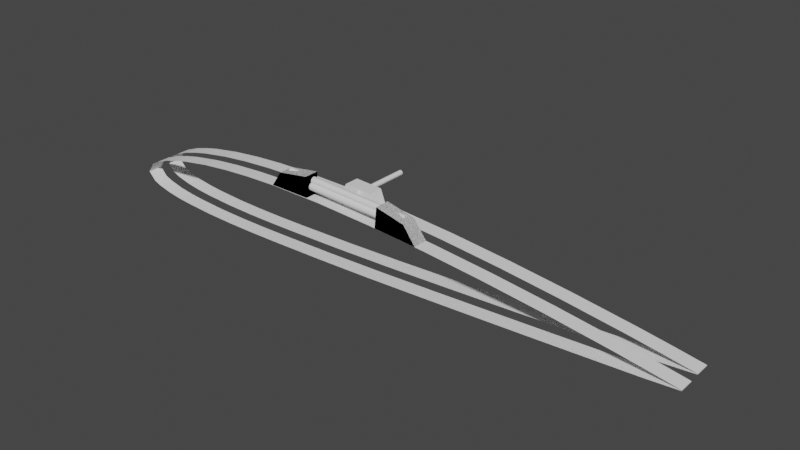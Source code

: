 # Source: aile_rotation_system.blend  (saved by Blender 3.6.13; exported with 4.5.12 LTS)
import bpy
from mathutils import Matrix  # noqa: F401  (used for matrix-valued properties, if any)

bpy.ops.wm.read_factory_settings(use_empty=True)
scene = bpy.context.scene
scene.name = 'Scene'

# ---- collections
col_collection = bpy.data.collections.new('Collection'); scene.collection.children.link(col_collection)

# ---- world
world_world = bpy.data.worlds.new('World'); scene.world = world_world
world_world.use_nodes = True; world_world.node_tree.nodes.clear()
_N = world_world.node_tree.nodes; _L = world_world.node_tree.links
n0 = _N.new('ShaderNodeOutputWorld'); n0.name = 'World Output'; n0.location = (300, 300)
n1 = _N.new('ShaderNodeBackground'); n1.name = 'Background'; n1.location = (10, 300)
n1.inputs[0].default_value = (0.05088, 0.05088, 0.05088, 1.0)
_L.new(n1.outputs[0], n0.inputs[0])
n0.is_active_output = True
world_world.color = (0.05088, 0.05088, 0.05088)
world_world.use_sun_shadow = False
world_world.sun_shadow_jitter_overblur = 0.0

# ---- meshes
me_cube_001 = bpy.data.meshes.new('Cube.001')
me_cube_001.from_pydata([(-1.848, -1.0, -1.0), (-0.8628, 0.4992, -0.3395), (-1.141, -1.0, 0.04597), (-1.848, 1.0, -1.0), (-1.141, 1.0, 0.04597), (-0.865, 0.4896, -0.3881), (1.0, -1.0, -1.0), (1.0, -1.0, 0.3765), (1.0, 1.0, -1.0), (-0.867, 0.4612, -0.4349), (1.0, 1.0, 0.3765), (-0.8689, 0.4151, -0.478), (-0.8705, 0.353, -0.5158), (-0.8719, 0.2774, -0.5468), (-0.8729, 0.191, -0.5699), (-0.8735, 0.0974, -0.584), (-0.8737, 0.0, -0.5888), (-0.8735, -0.0974, -0.584), (-0.8729, -0.191, -0.5699), (-0.8719, -0.2774, -0.5468), (-0.8705, -0.353, -0.5158), (-0.8689, -0.4151, -0.478), (-0.867, -0.4612, -0.4349), (-0.865, -0.4896, -0.3881), (-0.8628, -0.4992, -0.3395), (-0.8607, -0.4896, -0.2908), (-0.8587, -0.4612, -0.244), (-0.8568, -0.4151, -0.2009), (-0.8552, -0.353, -0.1631), (-0.8538, -0.2774, -0.1321), (-0.8528, -0.191, -0.1091), (-0.8522, -0.0974, -0.09487), (-0.852, 0.0, -0.09008), (-0.8522, 0.0974, -0.09487), (-0.8528, 0.191, -0.1091), (-0.8538, 0.2774, -0.1321), (-0.8552, 0.353, -0.1631), (-0.8568, 0.4151, -0.2009), (-0.8587, 0.4612, -0.244), (-0.8607, 0.4896, -0.2908), (1.0, -0.0974, -0.1757), (1.0, 0.0, -0.1708), (1.0, 0.353, -0.244), (1.0, 0.4151, -0.2819), (1.0, 0.0974, -0.1757), (1.0, 0.191, -0.1899), (1.0, 0.2774, -0.213), (1.0, 0.4612, -0.3251), (1.0, 0.4612, -0.5163), (1.0, 0.4896, -0.4694), (1.0, 0.4896, -0.372), (1.0, 0.4992, -0.4207), (1.0, 0.4151, -0.5595), (1.0, -0.4992, -0.4207), (1.0, -0.4612, -0.5163), (1.0, -0.4896, -0.4694), (1.0, -0.4896, -0.372), (1.0, -0.4612, -0.3251), (1.0, -0.4151, -0.2819), (1.0, -0.353, -0.5974), (1.0, -0.353, -0.244), (1.0, -0.4151, -0.5595), (1.0, -0.2774, -0.6285), (1.0, -0.191, -0.1899), (1.0, -0.0974, -0.6658), (1.0, 0.0, -0.6706), (1.0, -0.191, -0.6515), (1.0, 0.2774, -0.6285), (1.0, 0.353, -0.5974), (1.0, 0.0974, -0.6658), (1.0, 0.191, -0.6515), (1.0, -0.2774, -0.213)], [], [(0, 2, 4, 3), (3, 4, 10, 8), (48, 8, 10, 7, 6, 54, 55, 53, 56, 57, 58, 60, 71, 63, 40, 41, 44, 45, 46, 42, 43, 47, 50, 51, 49), (54, 6, 8, 48, 52, 68, 67, 70, 69, 65, 64, 66, 62, 59, 61), (6, 7, 2, 0), (3, 8, 6, 0), (10, 4, 2, 7), (1, 5, 49, 51), (5, 9, 48, 49), (48, 9, 11, 52), (11, 12, 68, 52), (68, 12, 13, 67), (13, 14, 70, 67), (14, 15, 69, 70), (15, 16, 65, 69), (16, 17, 64, 65), (17, 18, 66, 64), (18, 19, 62, 66), (19, 20, 59, 62), (20, 21, 61, 59), (21, 22, 54, 61), (22, 23, 55, 54), (23, 24, 53, 55), (24, 25, 56, 53), (25, 26, 57, 56), (26, 27, 58, 57), (27, 28, 60, 58), (28, 29, 71, 60), (29, 30, 63, 71), (30, 31, 40, 63), (31, 32, 41, 40), (32, 33, 44, 41), (33, 34, 45, 44), (34, 35, 46, 45), (35, 36, 42, 46), (36, 37, 43, 42), (43, 37, 38, 47), (38, 39, 50, 47), (39, 1, 51, 50), (24, 23, 22, 21, 20, 19, 18, 17, 16, 15, 14, 13, 12, 11, 9, 5, 1, 39, 38, 37, 36, 35, 34, 33, 32, 31, 30, 29, 28, 27, 26, 25)])
me_cube_001.polygons.foreach_set('material_index', [0, 0, 0, 0, 0, 0, 0, 20488, 20488, 20488, 20488, 20488, 20488, 20488, 20488, 20488, 20488, 20488, 20488, 20488, 20488, 20488, 20488, 20488, 20488, 20488, 20488, 20488, 20488, 20488, 20488, 20488, 20488, 20488, 20488, 20488, 20488, 20488, 20488, 20488])
_uv = me_cube_001.uv_layers.new(name='UVMap')
_uv.uv.foreach_set('vector', [0.375, 0.0, 0.625, 0.0, 0.625, 0.25, 0.375, 0.25, 0.375, 0.25, 0.625, 0.25, 0.625, 0.5, 0.375, 0.5, 0.4628, 0.5673, 0.375, 0.5, 0.625, 0.5, 0.625, 0.75, 0.375, 0.75, 0.4628, 0.6827, 0.4714, 0.6862, 0.4802, 0.6874, 0.4891, 0.6862, 0.4976, 0.6827, 0.5054, 0.6769, 0.5123, 0.6691, 0.5179, 0.6597, 0.5221, 0.6489, 0.5247, 0.6372, 0.5256, 0.625, 0.5247, 0.6128, 0.5221, 0.6011, 0.5179, 0.5903, 0.5123, 0.5809, 0.5054, 0.5731, 0.4976, 0.5673, 0.4891, 0.5638, 0.4802, 0.5626, 0.4714, 0.5638, 0.4628, 0.6827, 0.375, 0.75, 0.375, 0.5, 0.4628, 0.5673, 0.455, 0.5731, 0.4481, 0.5809, 0.4425, 0.5903, 0.4383, 0.6011, 0.4357, 0.6128, 0.4348, 0.625, 0.4357, 0.6372, 0.4383, 0.6489, 0.4425, 0.6597, 0.4481, 0.6691, 0.455, 0.6769, 0.375, 0.75, 0.625, 0.75, 0.625, 1.0, 0.375, 1.0, 0.125, 0.5, 0.375, 0.5, 0.375, 0.75, 0.125, 0.75, 0.625, 0.5, 0.875, 0.5, 0.875, 0.75, 0.625, 0.75, 1.0, 0.5, 0.9688, 0.5, 0.9688, 0.6037, 1.0, 0.6036, 0.9688, 0.5, 0.9375, 0.5, 0.9375, 0.6038, 0.9688, 0.6037, 0.9375, 0.6038, 0.9375, 0.5, 0.9062, 0.5, 0.9062, 0.6039, 0.9062, 0.5, 0.875, 0.5, 0.875, 0.604, 0.9062, 0.6039, 0.875, 0.604, 0.875, 0.5, 0.8438, 0.5, 0.8438, 0.6041, 0.8438, 0.5, 0.8125, 0.5, 0.8125, 0.6041, 0.8438, 0.6041, 0.8125, 0.5, 0.7812, 0.5, 0.7812, 0.6042, 0.8125, 0.6041, 0.7812, 0.5, 0.75, 0.5, 0.75, 0.6042, 0.7812, 0.6042, 0.75, 0.5, 0.7188, 0.5, 0.7187, 0.6042, 0.75, 0.6042, 0.7188, 0.5, 0.6875, 0.5, 0.6875, 0.6041, 0.7187, 0.6042, 0.6875, 0.5, 0.6562, 0.5, 0.6562, 0.6041, 0.6875, 0.6041, 0.6562, 0.5, 0.625, 0.5, 0.625, 0.604, 0.6562, 0.6041, 0.625, 0.5, 0.5938, 0.5, 0.5938, 0.6039, 0.625, 0.604, 0.5938, 0.5, 0.5625, 0.5, 0.5625, 0.6038, 0.5938, 0.6039, 0.5625, 0.5, 0.5312, 0.5, 0.5312, 0.6037, 0.5625, 0.6038, 0.5312, 0.5, 0.5, 0.5, 0.5, 0.6036, 0.5312, 0.6037, 0.5, 0.5, 0.4688, 0.5, 0.4688, 0.6035, 0.5, 0.6036, 0.4688, 0.5, 0.4375, 0.5, 0.4375, 0.6034, 0.4688, 0.6035, 0.4375, 0.5, 0.4062, 0.5, 0.4062, 0.6033, 0.4375, 0.6034, 0.4062, 0.5, 0.375, 0.5, 0.375, 0.6032, 0.4062, 0.6033, 0.375, 0.5, 0.3438, 0.5, 0.3438, 0.6031, 0.375, 0.6032, 0.3438, 0.5, 0.3125, 0.5, 0.3125, 0.603, 0.3438, 0.6031, 0.3125, 0.5, 0.2812, 0.5, 0.2812, 0.603, 0.3125, 0.603, 0.2812, 0.5, 0.25, 0.5, 0.25, 0.603, 0.2812, 0.603, 0.25, 0.5, 0.2188, 0.5, 0.2188, 0.603, 0.25, 0.603, 0.2188, 0.5, 0.1875, 0.5, 0.1875, 0.603, 0.2188, 0.603, 0.1875, 0.5, 0.1562, 0.5, 0.1562, 0.6031, 0.1875, 0.603, 0.1562, 0.5, 0.125, 0.5, 0.125, 0.6032, 0.1562, 0.6031, 0.125, 0.5, 0.09375, 0.5, 0.09375, 0.6033, 0.125, 0.6032, 0.09375, 0.6033, 0.09375, 0.5, 0.0625, 0.5, 0.0625, 0.6034, 0.0625, 0.5, 0.03125, 0.5, 0.03125, 0.6035, 0.0625, 0.6034, 0.03125, 0.5, 0.0, 0.5, 0.0, 0.6036, 0.03125, 0.6035, 0.75, 0.01, 0.7968, 0.01461, 0.8418, 0.02827, 0.8833, 0.05045, 0.9197, 0.08029, 0.9496, 0.1167, 0.9717, 0.1582, 0.9854, 0.2032, 0.99, 0.25, 0.9854, 0.2968, 0.9717, 0.3418, 0.9496, 0.3833, 0.9197, 0.4197, 0.8833, 0.4496, 0.8418, 0.4717, 0.7968, 0.4854, 0.75, 0.49, 0.7032, 0.4854, 0.6582, 0.4717, 0.6167, 0.4496, 0.5803, 0.4197, 0.5504, 0.3833, 0.5283, 0.3418, 0.5146, 0.2968, 0.51, 0.25, 0.5146, 0.2032, 0.5283, 0.1582, 0.5504, 0.1167, 0.5803, 0.08029, 0.6167, 0.05045, 0.6582, 0.02827, 0.7032, 0.01461])
me_cube_001.update()
me_airfoil_021 = bpy.data.meshes.new('Airfoil.021')
me_airfoil_021.from_pydata([(0.5993, -0.00936, 0.005), (0.5493, 0.00074, 0.005), (0.4993, 0.01014, 0.005), (0.3993, 0.02684, 0.005), (0.2993, 0.04114, 0.005), (0.1993, 0.05294, 0.005), (0.09929, 0.06174, 0.005), (-0.0007143, 0.06734, 0.005), (-0.1007, 0.06814, 0.005), (-0.1507, 0.06604, 0.005), (-0.2007, 0.06194, 0.005), (-0.2507, 0.05544, 0.005), (-0.3007, 0.04564, 0.005), (-0.3257, 0.03894, 0.005), (-0.3507, 0.03064, 0.005), (-0.3757, 0.01924, 0.005), (-0.3882, 0.01084, 0.005), (-0.4007, -0.01066, 0.005), (-0.3882, -0.02716, 0.005), (-0.3757, -0.03336, 0.005), (-0.3507, -0.04076, 0.005), (-0.3257, -0.04526, 0.005), (-0.3007, -0.04816, 0.005), (-0.2507, -0.05166, 0.005), (-0.2007, -0.05296, 0.005), (-0.1507, -0.05286, 0.005), (-0.1007, -0.05186, 0.005), (-0.0007143, -0.04866, 0.005), (0.09929, -0.04406, 0.005), (0.1993, -0.03826, 0.005), (0.2993, -0.03206, 0.005), (0.3993, -0.02566, 0.005), (0.4993, -0.01886, 0.005), (0.5493, -0.01546, 0.005), (0.5993, -0.01066, 0.005), (0.5993, -0.00936, -0.005), (0.5493, 0.00074, -0.005), (0.4993, 0.01014, -0.005), (0.3993, 0.02684, -0.005), (0.2993, 0.04114, -0.005), (0.1993, 0.05294, -0.005), (0.09929, 0.06174, -0.005), (-0.0007143, 0.06734, -0.005), (-0.1007, 0.06814, -0.005), (-0.1507, 0.06604, -0.005), (-0.2007, 0.06194, -0.005), (-0.2507, 0.05544, -0.005), (-0.3007, 0.04564, -0.005), (-0.3257, 0.03894, -0.005), (-0.3507, 0.03064, -0.005), (-0.3757, 0.01924, -0.005), (-0.3882, 0.01084, -0.005), (-0.4007, -0.01066, -0.005), (-0.3882, -0.02716, -0.005), (-0.3757, -0.03336, -0.005), (-0.3507, -0.04076, -0.005), (-0.3257, -0.04526, -0.005), (-0.3007, -0.04816, -0.005), (-0.2507, -0.05166, -0.005), (-0.2007, -0.05296, -0.005), (-0.1507, -0.05286, -0.005), (-0.1007, -0.05186, -0.005), (-0.0007143, -0.04866, -0.005), (0.09929, -0.04406, -0.005), (0.1993, -0.03826, -0.005), (0.2993, -0.03206, -0.005), (0.3993, -0.02566, -0.005), (0.4993, -0.01886, -0.005), (0.5493, -0.01546, -0.005), (0.5993, -0.01066, -0.005)], [], [(23, 24, 59, 58), (10, 11, 46, 45), (24, 25, 60, 59), (11, 12, 47, 46), (25, 26, 61, 60), (12, 13, 48, 47), (26, 27, 62, 61), (13, 14, 49, 48), (0, 1, 36, 35), (27, 28, 63, 62), (14, 15, 50, 49), (1, 2, 37, 36), (28, 29, 64, 63), (15, 16, 51, 50), (2, 3, 38, 37), (29, 30, 65, 64), (16, 17, 52, 51), (3, 4, 39, 38), (30, 31, 66, 65), (17, 18, 53, 52), (4, 5, 40, 39), (31, 32, 67, 66), (18, 19, 54, 53), (5, 6, 41, 40), (32, 33, 68, 67), (19, 20, 55, 54), (6, 7, 42, 41), (33, 34, 69, 68), (20, 21, 56, 55), (7, 8, 43, 42), (34, 0, 35, 69), (21, 22, 57, 56), (8, 9, 44, 43), (22, 23, 58, 57), (9, 10, 45, 44)])
me_airfoil_021.update()
me_airfoil_020 = bpy.data.meshes.new('Airfoil.020')
me_airfoil_020.from_pydata([(0.5993, -0.00936, 0.005), (0.5493, 0.00074, 0.005), (0.4993, 0.01014, 0.005), (0.3993, 0.02684, 0.005), (0.2993, 0.04114, 0.005), (0.1993, 0.05294, 0.005), (0.09929, 0.06174, 0.005), (-0.0007143, 0.06734, 0.005), (-0.1007, 0.06814, 0.005), (-0.1507, 0.06604, 0.005), (-0.2007, 0.06194, 0.005), (-0.2507, 0.05544, 0.005), (-0.3007, 0.04564, 0.005), (-0.3257, 0.03894, 0.005), (-0.3507, 0.03064, 0.005), (-0.3757, 0.01924, 0.005), (-0.3882, 0.01084, 0.005), (-0.4007, -0.01066, 0.005), (-0.3882, -0.02716, 0.005), (-0.3757, -0.03336, 0.005), (-0.3507, -0.04076, 0.005), (-0.3257, -0.04526, 0.005), (-0.3007, -0.04816, 0.005), (-0.2507, -0.05166, 0.005), (-0.2007, -0.05296, 0.005), (-0.1507, -0.05286, 0.005), (-0.1007, -0.05186, 0.005), (-0.0007143, -0.04866, 0.005), (0.09929, -0.04406, 0.005), (0.1993, -0.03826, 0.005), (0.2993, -0.03206, 0.005), (0.3993, -0.02566, 0.005), (0.4993, -0.01886, 0.005), (0.5493, -0.01546, 0.005), (0.5993, -0.01066, 0.005), (0.5993, -0.00936, -0.005), (0.5493, 0.00074, -0.005), (0.4993, 0.01014, -0.005), (0.3993, 0.02684, -0.005), (0.2993, 0.04114, -0.005), (0.1993, 0.05294, -0.005), (0.09929, 0.06174, -0.005), (-0.0007143, 0.06734, -0.005), (-0.1007, 0.06814, -0.005), (-0.1507, 0.06604, -0.005), (-0.2007, 0.06194, -0.005), (-0.2507, 0.05544, -0.005), (-0.3007, 0.04564, -0.005), (-0.3257, 0.03894, -0.005), (-0.3507, 0.03064, -0.005), (-0.3757, 0.01924, -0.005), (-0.3882, 0.01084, -0.005), (-0.4007, -0.01066, -0.005), (-0.3882, -0.02716, -0.005), (-0.3757, -0.03336, -0.005), (-0.3507, -0.04076, -0.005), (-0.3257, -0.04526, -0.005), (-0.3007, -0.04816, -0.005), (-0.2507, -0.05166, -0.005), (-0.2007, -0.05296, -0.005), (-0.1507, -0.05286, -0.005), (-0.1007, -0.05186, -0.005), (-0.0007143, -0.04866, -0.005), (0.09929, -0.04406, -0.005), (0.1993, -0.03826, -0.005), (0.2993, -0.03206, -0.005), (0.3993, -0.02566, -0.005), (0.4993, -0.01886, -0.005), (0.5493, -0.01546, -0.005), (0.5993, -0.01066, -0.005)], [], [(23, 24, 59, 58), (10, 11, 46, 45), (24, 25, 60, 59), (11, 12, 47, 46), (25, 26, 61, 60), (12, 13, 48, 47), (26, 27, 62, 61), (13, 14, 49, 48), (0, 1, 36, 35), (27, 28, 63, 62), (14, 15, 50, 49), (1, 2, 37, 36), (28, 29, 64, 63), (15, 16, 51, 50), (2, 3, 38, 37), (29, 30, 65, 64), (16, 17, 52, 51), (3, 4, 39, 38), (30, 31, 66, 65), (17, 18, 53, 52), (4, 5, 40, 39), (31, 32, 67, 66), (18, 19, 54, 53), (5, 6, 41, 40), (32, 33, 68, 67), (19, 20, 55, 54), (6, 7, 42, 41), (33, 34, 69, 68), (20, 21, 56, 55), (7, 8, 43, 42), (34, 0, 35, 69), (21, 22, 57, 56), (8, 9, 44, 43), (22, 23, 58, 57), (9, 10, 45, 44)])
me_airfoil_020.update()
me_cube_002 = bpy.data.meshes.new('Cube.002')
me_cube_002.from_pydata([(-0.9987, -1.0, -1.019), (-0.956, -1.0, 0.3773), (0.6982, 0.4992, -0.3525), (-0.9987, 1.0, -1.019), (-0.956, 1.0, 0.3773), (1.974, -1.0, -1.02), (1.067, -1.0, 0.05019), (0.6995, 0.4896, -0.4012), (1.974, 1.0, -1.02), (1.067, 1.0, 0.05019), (0.7008, 0.4612, -0.448), (0.702, 0.4151, -0.4912), (0.703, 0.353, -0.529), (0.7038, 0.2774, -0.56), (0.7044, 0.191, -0.5831), (0.7048, 0.0974, -0.5973), (0.7049, 0.0, -0.6021), (0.7048, -0.0974, -0.5973), (0.7044, -0.191, -0.5831), (0.7038, -0.2774, -0.56), (0.703, -0.353, -0.529), (0.702, -0.4151, -0.4912), (0.7008, -0.4612, -0.448), (0.6995, -0.4896, -0.4012), (0.6982, -0.4992, -0.3525), (0.6969, -0.4896, -0.3039), (0.6957, -0.4612, -0.257), (0.6945, -0.4151, -0.2139), (0.6935, -0.353, -0.1761), (0.6926, -0.2774, -0.1451), (0.692, -0.191, -0.122), (0.6916, -0.0974, -0.1078), (0.6915, 0.0, -0.103), (0.6916, 0.0974, -0.1078), (0.692, 0.191, -0.122), (0.6926, 0.2774, -0.1451), (0.6935, 0.353, -0.1761), (0.6945, 0.4151, -0.2139), (0.6957, 0.4612, -0.257), (0.6969, 0.4896, -0.3039), (-0.9797, -0.4992, -0.3977), (-0.9812, -0.4896, -0.4465), (-0.9782, -0.4896, -0.349), (-0.9839, -0.4151, -0.5366), (-0.9768, -0.4612, -0.3021), (-0.9826, -0.4612, -0.4934), (-0.9755, -0.4151, -0.2589), (-0.9743, -0.353, -0.221), (-0.9726, -0.191, -0.1668), (-0.9733, -0.2774, -0.1899), (-0.9726, 0.191, -0.1668), (-0.9722, 0.0974, -0.1526), (-0.9721, 0.0, -0.1478), (-0.9722, -0.0974, -0.1526), (-0.9851, -0.353, -0.5745), (-0.986, -0.2774, -0.6055), (-0.9867, -0.191, -0.6286), (-0.9873, 0.0, -0.6477), (-0.9872, -0.0974, -0.6428), (-0.9867, 0.191, -0.6286), (-0.9733, 0.2774, -0.1899), (-0.986, 0.2774, -0.6055), (-0.9743, 0.353, -0.221), (-0.9851, 0.353, -0.5745), (-0.9872, 0.0974, -0.6428), (-0.9755, 0.4151, -0.2589), (-0.9797, 0.4992, -0.3977), (-0.9812, 0.4896, -0.4465), (-0.9782, 0.4896, -0.349), (-0.9839, 0.4151, -0.5366), (-0.9826, 0.4612, -0.4934), (-0.9768, 0.4612, -0.3021)], [], [(45, 0, 1, 4, 3, 70, 67, 66, 68, 71, 65, 62, 60, 50, 51, 52, 53, 48, 49, 47, 46, 44, 42, 40, 41), (70, 3, 0, 45, 43, 54, 55, 56, 58, 57, 64, 59, 61, 63, 69), (3, 4, 9, 8), (8, 9, 6, 5), (5, 6, 1, 0), (3, 8, 5, 0), (9, 4, 1, 6), (67, 7, 2, 66), (70, 10, 7, 67), (69, 11, 10, 70), (63, 12, 11, 69), (13, 12, 63, 61), (59, 14, 13, 61), (64, 15, 14, 59), (57, 16, 15, 64), (58, 17, 16, 57), (56, 18, 17, 58), (55, 19, 18, 56), (54, 20, 19, 55), (43, 21, 20, 54), (45, 22, 21, 43), (41, 23, 22, 45), (40, 24, 23, 41), (42, 25, 24, 40), (44, 26, 25, 42), (46, 27, 26, 44), (47, 28, 27, 46), (49, 29, 28, 47), (48, 30, 29, 49), (53, 31, 30, 48), (52, 32, 31, 53), (51, 33, 32, 52), (50, 34, 33, 51), (60, 35, 34, 50), (62, 36, 35, 60), (65, 37, 36, 62), (71, 38, 37, 65), (7, 10, 11, 12, 13, 14, 15, 16, 17, 18, 19, 20, 21, 22, 23, 24, 25, 26, 27, 28, 29, 30, 31, 32, 33, 34, 35, 36, 37, 38, 39, 2), (68, 39, 38, 71), (66, 2, 39, 68)])
me_cube_002.polygons.foreach_set('material_index', [0, 0, 0, 0, 0, 0, 0, 3592, 3592, 3592, 3592, 3592, 3592, 3592, 3592, 3592, 3592, 3592, 3592, 3592, 3592, 3592, 3592, 3592, 3592, 3592, 3592, 3592, 3592, 3592, 3592, 3592, 3592, 3592, 3592, 3592, 3592, 3592, 3592, 3592])
_uv = me_cube_002.uv_layers.new(name='UVMap')
_uv.uv.foreach_set('vector', [0.4691, 0.06735, 0.375, 0.0, 0.625, 0.0, 0.625, 0.25, 0.375, 0.25, 0.4691, 0.1827, 0.4775, 0.1862, 0.4862, 0.1874, 0.4949, 0.1862, 0.5033, 0.1827, 0.5111, 0.1769, 0.5179, 0.1691, 0.5234, 0.1597, 0.5276, 0.1489, 0.5301, 0.1372, 0.531, 0.125, 0.5301, 0.1128, 0.5276, 0.1011, 0.5234, 0.09033, 0.5179, 0.08087, 0.5111, 0.07311, 0.5033, 0.06735, 0.4949, 0.06379, 0.4862, 0.0626, 0.4775, 0.06379, 0.4691, 0.1827, 0.375, 0.25, 0.375, 0.0, 0.4691, 0.06735, 0.4614, 0.07311, 0.4546, 0.08087, 0.449, 0.09033, 0.4449, 0.1011, 0.4423, 0.1128, 0.4415, 0.125, 0.4423, 0.1372, 0.4449, 0.1489, 0.449, 0.1597, 0.4546, 0.1691, 0.4614, 0.1769, 0.375, 0.25, 0.625, 0.25, 0.625, 0.5, 0.375, 0.5, 0.375, 0.5, 0.625, 0.5, 0.625, 0.75, 0.375, 0.75, 0.375, 0.75, 0.625, 0.75, 0.625, 1.0, 0.375, 1.0, 0.125, 0.5, 0.375, 0.5, 0.375, 0.75, 0.125, 0.75, 0.625, 0.5, 0.875, 0.5, 0.875, 0.75, 0.625, 0.75, 0.9688, 0.9066, 0.9688, 1.0, 1.0, 1.0, 1.0, 0.9067, 0.9375, 0.9064, 0.9375, 1.0, 0.9688, 1.0, 0.9688, 0.9066, 0.9062, 0.9063, 0.9062, 1.0, 0.9375, 1.0, 0.9375, 0.9064, 0.875, 0.9062, 0.875, 1.0, 0.9062, 1.0, 0.9062, 0.9063, 0.8438, 1.0, 0.875, 1.0, 0.875, 0.9062, 0.8438, 0.9061, 0.8125, 0.906, 0.8125, 1.0, 0.8438, 1.0, 0.8438, 0.9061, 0.7812, 0.906, 0.7812, 1.0, 0.8125, 1.0, 0.8125, 0.906, 0.75, 0.906, 0.75, 1.0, 0.7812, 1.0, 0.7812, 0.906, 0.7188, 0.906, 0.7188, 1.0, 0.75, 1.0, 0.75, 0.906, 0.6875, 0.906, 0.6875, 1.0, 0.7188, 1.0, 0.7188, 0.906, 0.6562, 0.9061, 0.6562, 1.0, 0.6875, 1.0, 0.6875, 0.906, 0.625, 0.9062, 0.625, 1.0, 0.6562, 1.0, 0.6562, 0.9061, 0.5938, 0.9063, 0.5938, 1.0, 0.625, 1.0, 0.625, 0.9062, 0.5625, 0.9064, 0.5625, 1.0, 0.5938, 1.0, 0.5938, 0.9063, 0.5312, 0.9066, 0.5312, 1.0, 0.5625, 1.0, 0.5625, 0.9064, 0.5, 0.9067, 0.5, 1.0, 0.5312, 1.0, 0.5312, 0.9066, 0.4688, 0.9069, 0.4688, 1.0, 0.5, 1.0, 0.5, 0.9067, 0.4375, 0.9071, 0.4375, 1.0, 0.4688, 1.0, 0.4688, 0.9069, 0.4062, 0.9072, 0.4062, 1.0, 0.4375, 1.0, 0.4375, 0.9071, 0.375, 0.9073, 0.375, 1.0, 0.4062, 1.0, 0.4062, 0.9072, 0.3438, 0.9074, 0.3438, 1.0, 0.375, 1.0, 0.375, 0.9073, 0.3125, 0.9075, 0.3125, 1.0, 0.3438, 1.0, 0.3438, 0.9074, 0.2812, 0.9075, 0.2812, 1.0, 0.3125, 1.0, 0.3125, 0.9075, 0.25, 0.9075, 0.25, 1.0, 0.2812, 1.0, 0.2812, 0.9075, 0.2188, 0.9075, 0.2188, 1.0, 0.25, 1.0, 0.25, 0.9075, 0.1875, 0.9075, 0.1875, 1.0, 0.2188, 1.0, 0.2188, 0.9075, 0.1562, 0.9074, 0.1562, 1.0, 0.1875, 1.0, 0.1875, 0.9075, 0.125, 0.9073, 0.125, 1.0, 0.1562, 1.0, 0.1562, 0.9074, 0.09375, 0.9072, 0.09375, 1.0, 0.125, 1.0, 0.125, 0.9073, 0.0625, 0.9071, 0.0625, 1.0, 0.09375, 1.0, 0.09375, 0.9072, 0.2968, 0.4854, 0.3418, 0.4717, 0.3833, 0.4496, 0.4197, 0.4197, 0.4496, 0.3833, 0.4717, 0.3418, 0.4854, 0.2968, 0.49, 0.25, 0.4854, 0.2032, 0.4717, 0.1582, 0.4496, 0.1167, 0.4197, 0.08029, 0.3833, 0.05045, 0.3418, 0.02827, 0.2968, 0.01461, 0.25, 0.01, 0.2032, 0.01461, 0.1582, 0.02827, 0.1167, 0.05045, 0.08029, 0.08029, 0.05045, 0.1167, 0.02827, 0.1582, 0.01461, 0.2032, 0.01, 0.25, 0.01461, 0.2968, 0.02827, 0.3418, 0.05045, 0.3833, 0.08029, 0.4197, 0.1167, 0.4496, 0.1582, 0.4717, 0.2032, 0.4854, 0.25, 0.49, 0.03125, 0.9069, 0.03125, 1.0, 0.0625, 1.0, 0.0625, 0.9071, 0.0, 0.9067, 0.0, 1.0, 0.03125, 1.0, 0.03125, 0.9069])
me_cube_002.update()
me_cylinder = bpy.data.meshes.new('Cylinder')
me_cylinder.from_pydata([(0.0, 1.0, -1.0), (0.0, 1.0, 1.0), (0.1951, 0.9808, -1.0), (0.1951, 0.9808, 1.0), (0.3827, 0.9239, -1.0), (0.3827, 0.9239, 1.0), (0.5556, 0.8315, -1.0), (0.5556, 0.8315, 1.0), (0.7071, 0.7071, -1.0), (0.7071, 0.7071, 1.0), (0.8315, 0.5556, -1.0), (0.8315, 0.5556, 1.0), (0.9239, 0.3827, -1.0), (0.9239, 0.3827, 1.0), (0.9808, 0.1951, -1.0), (0.9808, 0.1951, 1.0), (1.0, 0.0, -1.0), (1.0, 0.0, 1.0), (0.9808, -0.1951, -1.0), (0.9808, -0.1951, 1.0), (0.9239, -0.3827, -1.0), (0.9239, -0.3827, 1.0), (0.8315, -0.5556, -1.0), (0.8315, -0.5556, 1.0), (0.7071, -0.7071, -1.0), (0.7071, -0.7071, 1.0), (0.5556, -0.8315, -1.0), (0.5556, -0.8315, 1.0), (0.3827, -0.9239, -1.0), (0.3827, -0.9239, 1.0), (0.1951, -0.9808, -1.0), (0.1951, -0.9808, 1.0), (0.0, -1.0, -1.0), (0.0, -1.0, 1.0), (-0.1951, -0.9808, -1.0), (-0.1951, -0.9808, 1.0), (-0.3827, -0.9239, -1.0), (-0.3827, -0.9239, 1.0), (-0.5556, -0.8315, -1.0), (-0.5556, -0.8315, 1.0), (-0.7071, -0.7071, -1.0), (-0.7071, -0.7071, 1.0), (-0.8315, -0.5556, -1.0), (-0.8315, -0.5556, 1.0), (-0.9239, -0.3827, -1.0), (-0.9239, -0.3827, 1.0), (-0.9808, -0.1951, -1.0), (-0.9808, -0.1951, 1.0), (-1.0, 0.0, -1.0), (-1.0, 0.0, 1.0), (-0.9808, 0.1951, -1.0), (-0.9808, 0.1951, 1.0), (-0.9239, 0.3827, -1.0), (-0.9239, 0.3827, 1.0), (-0.8315, 0.5556, -1.0), (-0.8315, 0.5556, 1.0), (-0.7071, 0.7071, -1.0), (-0.7071, 0.7071, 1.0), (-0.5556, 0.8315, -1.0), (-0.5556, 0.8315, 1.0), (-0.3827, 0.9239, -1.0), (-0.3827, 0.9239, 1.0), (-0.1951, 0.9808, -1.0), (-0.1951, 0.9808, 1.0)], [], [(0, 1, 3, 2), (2, 3, 5, 4), (4, 5, 7, 6), (6, 7, 9, 8), (8, 9, 11, 10), (10, 11, 13, 12), (12, 13, 15, 14), (14, 15, 17, 16), (16, 17, 19, 18), (18, 19, 21, 20), (20, 21, 23, 22), (22, 23, 25, 24), (24, 25, 27, 26), (26, 27, 29, 28), (28, 29, 31, 30), (30, 31, 33, 32), (32, 33, 35, 34), (34, 35, 37, 36), (36, 37, 39, 38), (38, 39, 41, 40), (40, 41, 43, 42), (42, 43, 45, 44), (44, 45, 47, 46), (46, 47, 49, 48), (48, 49, 51, 50), (50, 51, 53, 52), (52, 53, 55, 54), (54, 55, 57, 56), (56, 57, 59, 58), (58, 59, 61, 60), (3, 1, 63, 61, 59, 57, 55, 53, 51, 49, 47, 45, 43, 41, 39, 37, 35, 33, 31, 29, 27, 25, 23, 21, 19, 17, 15, 13, 11, 9, 7, 5), (60, 61, 63, 62), (62, 63, 1, 0), (0, 2, 4, 6, 8, 10, 12, 14, 16, 18, 20, 22, 24, 26, 28, 30, 32, 34, 36, 38, 40, 42, 44, 46, 48, 50, 52, 54, 56, 58, 60, 62)])
_uv = me_cylinder.uv_layers.new(name='UVMap')
_uv.uv.foreach_set('vector', [1.0, 0.5, 1.0, 1.0, 0.9688, 1.0, 0.9688, 0.5, 0.9688, 0.5, 0.9688, 1.0, 0.9375, 1.0, 0.9375, 0.5, 0.9375, 0.5, 0.9375, 1.0, 0.9062, 1.0, 0.9062, 0.5, 0.9062, 0.5, 0.9062, 1.0, 0.875, 1.0, 0.875, 0.5, 0.875, 0.5, 0.875, 1.0, 0.8438, 1.0, 0.8438, 0.5, 0.8438, 0.5, 0.8438, 1.0, 0.8125, 1.0, 0.8125, 0.5, 0.8125, 0.5, 0.8125, 1.0, 0.7812, 1.0, 0.7812, 0.5, 0.7812, 0.5, 0.7812, 1.0, 0.75, 1.0, 0.75, 0.5, 0.75, 0.5, 0.75, 1.0, 0.7188, 1.0, 0.7188, 0.5, 0.7188, 0.5, 0.7188, 1.0, 0.6875, 1.0, 0.6875, 0.5, 0.6875, 0.5, 0.6875, 1.0, 0.6562, 1.0, 0.6562, 0.5, 0.6562, 0.5, 0.6562, 1.0, 0.625, 1.0, 0.625, 0.5, 0.625, 0.5, 0.625, 1.0, 0.5938, 1.0, 0.5938, 0.5, 0.5938, 0.5, 0.5938, 1.0, 0.5625, 1.0, 0.5625, 0.5, 0.5625, 0.5, 0.5625, 1.0, 0.5312, 1.0, 0.5312, 0.5, 0.5312, 0.5, 0.5312, 1.0, 0.5, 1.0, 0.5, 0.5, 0.5, 0.5, 0.5, 1.0, 0.4688, 1.0, 0.4688, 0.5, 0.4688, 0.5, 0.4688, 1.0, 0.4375, 1.0, 0.4375, 0.5, 0.4375, 0.5, 0.4375, 1.0, 0.4062, 1.0, 0.4062, 0.5, 0.4062, 0.5, 0.4062, 1.0, 0.375, 1.0, 0.375, 0.5, 0.375, 0.5, 0.375, 1.0, 0.3438, 1.0, 0.3438, 0.5, 0.3438, 0.5, 0.3438, 1.0, 0.3125, 1.0, 0.3125, 0.5, 0.3125, 0.5, 0.3125, 1.0, 0.2812, 1.0, 0.2812, 0.5, 0.2812, 0.5, 0.2812, 1.0, 0.25, 1.0, 0.25, 0.5, 0.25, 0.5, 0.25, 1.0, 0.2188, 1.0, 0.2188, 0.5, 0.2188, 0.5, 0.2188, 1.0, 0.1875, 1.0, 0.1875, 0.5, 0.1875, 0.5, 0.1875, 1.0, 0.1562, 1.0, 0.1562, 0.5, 0.1562, 0.5, 0.1562, 1.0, 0.125, 1.0, 0.125, 0.5, 0.125, 0.5, 0.125, 1.0, 0.09375, 1.0, 0.09375, 0.5, 0.09375, 0.5, 0.09375, 1.0, 0.0625, 1.0, 0.0625, 0.5, 0.2968, 0.4854, 0.25, 0.49, 0.2032, 0.4854, 0.1582, 0.4717, 0.1167, 0.4496, 0.08029, 0.4197, 0.05045, 0.3833, 0.02827, 0.3418, 0.01461, 0.2968, 0.01, 0.25, 0.01461, 0.2032, 0.02827, 0.1582, 0.05045, 0.1167, 0.08029, 0.08029, 0.1167, 0.05045, 0.1582, 0.02827, 0.2032, 0.01461, 0.25, 0.01, 0.2968, 0.01461, 0.3418, 0.02827, 0.3833, 0.05045, 0.4197, 0.08029, 0.4496, 0.1167, 0.4717, 0.1582, 0.4854, 0.2032, 0.49, 0.25, 0.4854, 0.2968, 0.4717, 0.3418, 0.4496, 0.3833, 0.4197, 0.4197, 0.3833, 0.4496, 0.3418, 0.4717, 0.0625, 0.5, 0.0625, 1.0, 0.03125, 1.0, 0.03125, 0.5, 0.03125, 0.5, 0.03125, 1.0, 0.0, 1.0, 0.0, 0.5, 0.75, 0.49, 0.7968, 0.4854, 0.8418, 0.4717, 0.8833, 0.4496, 0.9197, 0.4197, 0.9496, 0.3833, 0.9717, 0.3418, 0.9854, 0.2968, 0.99, 0.25, 0.9854, 0.2032, 0.9717, 0.1582, 0.9496, 0.1167, 0.9197, 0.08029, 0.8833, 0.05045, 0.8418, 0.02827, 0.7968, 0.01461, 0.75, 0.01, 0.7032, 0.01461, 0.6582, 0.02827, 0.6167, 0.05045, 0.5803, 0.08029, 0.5504, 0.1167, 0.5283, 0.1582, 0.5146, 0.2032, 0.51, 0.25, 0.5146, 0.2968, 0.5283, 0.3418, 0.5504, 0.3833, 0.5803, 0.4197, 0.6167, 0.4496, 0.6582, 0.4717, 0.7032, 0.4854])
me_cylinder.update()
me_cube_003 = bpy.data.meshes.new('Cube.003')
me_cube_003.from_pydata([(-1.362, -1.0, -0.9566), (-0.994, -1.0, 0.738), (-1.362, 1.0, -0.9566), (-0.994, 1.0, 0.738), (1.273, -1.0, -0.975), (0.9021, -1.0, 0.7394), (1.273, 1.0, -0.975), (0.9021, 1.0, 0.7394)], [], [(0, 1, 3, 2), (2, 3, 7, 6), (6, 7, 5, 4), (4, 5, 1, 0), (2, 6, 4, 0), (7, 3, 1, 5)])
_uv = me_cube_003.uv_layers.new(name='UVMap')
_uv.uv.foreach_set('vector', [0.375, 0.0, 0.625, 0.0, 0.625, 0.25, 0.375, 0.25, 0.375, 0.25, 0.625, 0.25, 0.625, 0.5, 0.375, 0.5, 0.375, 0.5, 0.625, 0.5, 0.625, 0.75, 0.375, 0.75, 0.375, 0.75, 0.625, 0.75, 0.625, 1.0, 0.375, 1.0, 0.125, 0.5, 0.375, 0.5, 0.375, 0.75, 0.125, 0.75, 0.625, 0.5, 0.875, 0.5, 0.875, 0.75, 0.625, 0.75])
me_cube_003.update()
me_cylinder_001 = bpy.data.meshes.new('Cylinder.001')
me_cylinder_001.from_pydata([(0.0, 1.0, -1.0), (0.0, 1.0, 1.0), (0.1951, 0.9808, -1.0), (0.1951, 0.9808, 1.0), (0.3827, 0.9239, -1.0), (0.3827, 0.9239, 1.0), (0.5556, 0.8315, -1.0), (0.5556, 0.8315, 1.0), (0.7071, 0.7071, -1.0), (0.7071, 0.7071, 1.0), (0.8315, 0.5556, -1.0), (0.8315, 0.5556, 1.0), (0.9239, 0.3827, -1.0), (0.9239, 0.3827, 1.0), (0.9808, 0.1951, -1.0), (0.9808, 0.1951, 1.0), (1.0, 0.0, -1.0), (1.0, 0.0, 1.0), (0.9808, -0.1951, -1.0), (0.9808, -0.1951, 1.0), (0.9239, -0.3827, -1.0), (0.9239, -0.3827, 1.0), (0.8315, -0.5556, -1.0), (0.8315, -0.5556, 1.0), (0.7071, -0.7071, -1.0), (0.7071, -0.7071, 1.0), (0.5556, -0.8315, -1.0), (0.5556, -0.8315, 1.0), (0.3827, -0.9239, -1.0), (0.3827, -0.9239, 1.0), (0.1951, -0.9808, -1.0), (0.1951, -0.9808, 1.0), (0.0, -1.0, -1.0), (0.0, -1.0, 1.0), (-0.1951, -0.9808, -1.0), (-0.1951, -0.9808, 1.0), (-0.3827, -0.9239, -1.0), (-0.3827, -0.9239, 1.0), (-0.5556, -0.8315, -1.0), (-0.5556, -0.8315, 1.0), (-0.7071, -0.7071, -1.0), (-0.7071, -0.7071, 1.0), (-0.8315, -0.5556, -1.0), (-0.8315, -0.5556, 1.0), (-0.9239, -0.3827, -1.0), (-0.9239, -0.3827, 1.0), (-0.9808, -0.1951, -1.0), (-0.9808, -0.1951, 1.0), (-1.0, 0.0, -1.0), (-1.0, 0.0, 1.0), (-0.9808, 0.1951, -1.0), (-0.9808, 0.1951, 1.0), (-0.9239, 0.3827, -1.0), (-0.9239, 0.3827, 1.0), (-0.8315, 0.5556, -1.0), (-0.8315, 0.5556, 1.0), (-0.7071, 0.7071, -1.0), (-0.7071, 0.7071, 1.0), (-0.5556, 0.8315, -1.0), (-0.5556, 0.8315, 1.0), (-0.3827, 0.9239, -1.0), (-0.3827, 0.9239, 1.0), (-0.1951, 0.9808, -1.0), (-0.1951, 0.9808, 1.0)], [], [(0, 1, 3, 2), (2, 3, 5, 4), (4, 5, 7, 6), (6, 7, 9, 8), (8, 9, 11, 10), (10, 11, 13, 12), (12, 13, 15, 14), (14, 15, 17, 16), (16, 17, 19, 18), (18, 19, 21, 20), (20, 21, 23, 22), (22, 23, 25, 24), (24, 25, 27, 26), (26, 27, 29, 28), (28, 29, 31, 30), (30, 31, 33, 32), (32, 33, 35, 34), (34, 35, 37, 36), (36, 37, 39, 38), (38, 39, 41, 40), (40, 41, 43, 42), (42, 43, 45, 44), (44, 45, 47, 46), (46, 47, 49, 48), (48, 49, 51, 50), (50, 51, 53, 52), (52, 53, 55, 54), (54, 55, 57, 56), (56, 57, 59, 58), (58, 59, 61, 60), (3, 1, 63, 61, 59, 57, 55, 53, 51, 49, 47, 45, 43, 41, 39, 37, 35, 33, 31, 29, 27, 25, 23, 21, 19, 17, 15, 13, 11, 9, 7, 5), (60, 61, 63, 62), (62, 63, 1, 0), (0, 2, 4, 6, 8, 10, 12, 14, 16, 18, 20, 22, 24, 26, 28, 30, 32, 34, 36, 38, 40, 42, 44, 46, 48, 50, 52, 54, 56, 58, 60, 62)])
_uv = me_cylinder_001.uv_layers.new(name='UVMap')
_uv.uv.foreach_set('vector', [1.0, 0.5, 1.0, 1.0, 0.9688, 1.0, 0.9688, 0.5, 0.9688, 0.5, 0.9688, 1.0, 0.9375, 1.0, 0.9375, 0.5, 0.9375, 0.5, 0.9375, 1.0, 0.9062, 1.0, 0.9062, 0.5, 0.9062, 0.5, 0.9062, 1.0, 0.875, 1.0, 0.875, 0.5, 0.875, 0.5, 0.875, 1.0, 0.8438, 1.0, 0.8438, 0.5, 0.8438, 0.5, 0.8438, 1.0, 0.8125, 1.0, 0.8125, 0.5, 0.8125, 0.5, 0.8125, 1.0, 0.7812, 1.0, 0.7812, 0.5, 0.7812, 0.5, 0.7812, 1.0, 0.75, 1.0, 0.75, 0.5, 0.75, 0.5, 0.75, 1.0, 0.7188, 1.0, 0.7188, 0.5, 0.7188, 0.5, 0.7188, 1.0, 0.6875, 1.0, 0.6875, 0.5, 0.6875, 0.5, 0.6875, 1.0, 0.6562, 1.0, 0.6562, 0.5, 0.6562, 0.5, 0.6562, 1.0, 0.625, 1.0, 0.625, 0.5, 0.625, 0.5, 0.625, 1.0, 0.5938, 1.0, 0.5938, 0.5, 0.5938, 0.5, 0.5938, 1.0, 0.5625, 1.0, 0.5625, 0.5, 0.5625, 0.5, 0.5625, 1.0, 0.5312, 1.0, 0.5312, 0.5, 0.5312, 0.5, 0.5312, 1.0, 0.5, 1.0, 0.5, 0.5, 0.5, 0.5, 0.5, 1.0, 0.4688, 1.0, 0.4688, 0.5, 0.4688, 0.5, 0.4688, 1.0, 0.4375, 1.0, 0.4375, 0.5, 0.4375, 0.5, 0.4375, 1.0, 0.4062, 1.0, 0.4062, 0.5, 0.4062, 0.5, 0.4062, 1.0, 0.375, 1.0, 0.375, 0.5, 0.375, 0.5, 0.375, 1.0, 0.3438, 1.0, 0.3438, 0.5, 0.3438, 0.5, 0.3438, 1.0, 0.3125, 1.0, 0.3125, 0.5, 0.3125, 0.5, 0.3125, 1.0, 0.2812, 1.0, 0.2812, 0.5, 0.2812, 0.5, 0.2812, 1.0, 0.25, 1.0, 0.25, 0.5, 0.25, 0.5, 0.25, 1.0, 0.2188, 1.0, 0.2188, 0.5, 0.2188, 0.5, 0.2188, 1.0, 0.1875, 1.0, 0.1875, 0.5, 0.1875, 0.5, 0.1875, 1.0, 0.1562, 1.0, 0.1562, 0.5, 0.1562, 0.5, 0.1562, 1.0, 0.125, 1.0, 0.125, 0.5, 0.125, 0.5, 0.125, 1.0, 0.09375, 1.0, 0.09375, 0.5, 0.09375, 0.5, 0.09375, 1.0, 0.0625, 1.0, 0.0625, 0.5, 0.2968, 0.4854, 0.25, 0.49, 0.2032, 0.4854, 0.1582, 0.4717, 0.1167, 0.4496, 0.08029, 0.4197, 0.05045, 0.3833, 0.02827, 0.3418, 0.01461, 0.2968, 0.01, 0.25, 0.01461, 0.2032, 0.02827, 0.1582, 0.05045, 0.1167, 0.08029, 0.08029, 0.1167, 0.05045, 0.1582, 0.02827, 0.2032, 0.01461, 0.25, 0.01, 0.2968, 0.01461, 0.3418, 0.02827, 0.3833, 0.05045, 0.4197, 0.08029, 0.4496, 0.1167, 0.4717, 0.1582, 0.4854, 0.2032, 0.49, 0.25, 0.4854, 0.2968, 0.4717, 0.3418, 0.4496, 0.3833, 0.4197, 0.4197, 0.3833, 0.4496, 0.3418, 0.4717, 0.0625, 0.5, 0.0625, 1.0, 0.03125, 1.0, 0.03125, 0.5, 0.03125, 0.5, 0.03125, 1.0, 0.0, 1.0, 0.0, 0.5, 0.75, 0.49, 0.7968, 0.4854, 0.8418, 0.4717, 0.8833, 0.4496, 0.9197, 0.4197, 0.9496, 0.3833, 0.9717, 0.3418, 0.9854, 0.2968, 0.99, 0.25, 0.9854, 0.2032, 0.9717, 0.1582, 0.9496, 0.1167, 0.9197, 0.08029, 0.8833, 0.05045, 0.8418, 0.02827, 0.7968, 0.01461, 0.75, 0.01, 0.7032, 0.01461, 0.6582, 0.02827, 0.6167, 0.05045, 0.5803, 0.08029, 0.5504, 0.1167, 0.5283, 0.1582, 0.5146, 0.2032, 0.51, 0.25, 0.5146, 0.2968, 0.5283, 0.3418, 0.5504, 0.3833, 0.5803, 0.4197, 0.6167, 0.4496, 0.6582, 0.4717, 0.7032, 0.4854])
me_cylinder_001.update()
me_cylinder_002 = bpy.data.meshes.new('Cylinder.002')
me_cylinder_002.from_pydata([(-9.537e-07, 1.0, -1.0), (-9.537e-07, 1.0, 1.0), (0.08702, 14.76, -0.03696), (0.1951, 0.9808, -1.0), (0.217, 14.76, -0.03593), (0.1951, 0.9808, 1.0), (0.3827, 0.9239, -1.0), (0.3408, 14.76, -0.03352), (0.3827, 0.9239, 1.0), (0.5556, 0.8315, -1.0), (0.4537, 14.76, -0.02981), (0.5556, 0.8315, 1.0), (0.7071, 0.7071, -1.0), (0.5514, 14.76, -0.02495), (0.7071, 0.7071, 1.0), (0.8315, 0.5556, -1.0), (0.6302, 14.76, -0.01913), (0.8315, 0.5556, 1.0), (0.9239, 0.3827, -1.0), (0.687, 14.76, -0.01256), (0.9239, 0.3827, 1.0), (0.9808, 0.1951, -1.0), (0.7196, 14.76, -0.005512), (0.9808, 0.1951, 1.0), (1.0, 0.0, -1.0), (0.7267, 14.76, 0.001757), (1.0, 0.0, 1.0), (0.9808, -0.1951, -1.0), (0.9808, -0.1951, 1.0), (0.7082, 14.76, 0.008965), (0.9239, -0.3827, -1.0), (0.6646, 14.76, 0.01583), (0.9239, -0.3827, 1.0), (0.8315, -0.5556, -1.0), (0.5978, 14.76, 0.0221), (0.8315, -0.5556, 1.0), (0.7071, -0.7071, -1.0), (0.5102, 14.76, 0.02752), (0.7071, -0.7071, 1.0), (0.5556, -0.8315, -1.0), (0.4052, 14.76, 0.03189), (0.5556, -0.8315, 1.0), (0.3827, -0.9239, -1.0), (0.3827, -0.9239, 1.0), (0.2869, 14.76, 0.03504), (0.1951, -0.9808, -1.0), (0.1951, -0.9808, 1.0), (0.1597, 14.76, 0.03684), (-9.537e-07, -1.0, -1.0), (-9.537e-07, -1.0, 1.0), (0.02868, 14.76, 0.03724), (-0.1951, -0.9808, -1.0), (-0.1951, -0.9808, 1.0), (-0.1013, 14.76, 0.03621), (-0.3827, -0.9239, -1.0), (-0.3827, -0.9239, 1.0), (-0.2251, 14.76, 0.0338), (-0.5556, -0.8315, -1.0), (-0.5556, -0.8315, 1.0), (-0.338, 14.76, 0.03009), (-0.7071, -0.7071, -1.0), (-0.7071, -0.7071, 1.0), (-0.4357, 14.76, 0.02523), (-0.8315, -0.5556, -1.0), (-0.5145, 14.76, 0.01941), (-0.8315, -0.5556, 1.0), (-0.9239, -0.3827, -1.0), (-0.9239, -0.3827, 1.0), (-0.5713, 14.76, 0.01284), (-0.9808, -0.1951, -1.0), (-0.9808, -0.1951, 1.0), (-0.6039, 14.76, 0.00579), (-1.0, 0.0, -1.0), (-1.0, 0.0, 1.0), (-0.611, 14.76, -0.001479), (-0.9808, 0.1951, -1.0), (-0.9808, 0.1951, 1.0), (-0.5925, 14.76, -0.008686), (-0.9239, 0.3827, -1.0), (-0.9239, 0.3827, 1.0), (-0.5489, 14.76, -0.01555), (-0.8315, 0.5556, -1.0), (-0.8315, 0.5556, 1.0), (-0.4821, 14.76, -0.02182), (-0.7071, 0.7071, -1.0), (-0.7071, 0.7071, 1.0), (-0.3945, 14.76, -0.02724), (-0.5556, 0.8315, -1.0), (-0.2895, 14.76, -0.03161), (-0.5556, 0.8315, 1.0), (-0.3827, 0.9239, -1.0), (-0.3827, 0.9239, 1.0), (-0.1712, 14.76, -0.03476), (-0.1951, 0.9808, -1.0), (-0.04403, 14.76, -0.03657), (-0.1951, 0.9808, 1.0), (-9.537e-07, 1.0, 0.03701), (-9.537e-07, 1.0, -0.0367), (0.08702, 0.9914, -0.03696), (0.02868, 0.9972, 0.03724), (0.1951, 0.9808, -0.03611), (0.1951, 0.9808, 0.03634), (0.1597, 0.9843, 0.03684), (0.217, 0.9742, -0.03593), (0.2869, 0.9529, 0.03504), (0.3408, 0.9366, -0.03352), (0.3827, 0.9239, -0.03214), (0.3827, 0.9239, 0.03249), (0.4537, 0.8859, -0.02981), (0.4052, 0.9118, 0.03189), (0.5102, 0.8557, 0.02752), (0.5514, 0.8337, -0.02495), (0.5556, 0.8315, -0.02465), (0.5556, 0.8315, 0.02471), (0.5978, 0.7968, 0.0221), (0.6302, 0.7702, -0.01913), (0.687, 0.7236, -0.01256), (0.7071, 0.7071, -0.008206), (0.7071, 0.7071, 0.009133), (0.6646, 0.742, 0.01583), (0.7267, 0.6832, 0.001757), (0.7082, 0.7058, 0.008965), (0.7196, 0.6919, -0.005512), (-0.611, 0.786, -0.001479), (-0.6039, 0.7918, 0.00579), (-0.5925, 0.8012, -0.008686), (-0.5556, 0.8315, -0.01451), (-0.5713, 0.8186, 0.01284), (-0.5556, 0.8315, 0.01466), (-0.5489, 0.835, -0.01555), (-0.5145, 0.8534, 0.01941), (-0.4821, 0.8707, -0.02182), (-0.4357, 0.8955, 0.02523), (-0.3945, 0.9176, -0.02724), (-0.3827, 0.9239, -0.02773), (-0.3827, 0.9239, 0.02787), (-0.338, 0.9374, 0.03009), (-0.2895, 0.9521, -0.03161), (-0.2251, 0.9717, 0.0338), (-0.1951, 0.9808, -0.03412), (-0.1951, 0.9808, 0.03438), (-0.1712, 0.9831, -0.03476), (-0.1013, 0.99, 0.03621), (-0.04403, 0.9957, -0.03657)], [], [(1, 5, 101, 102, 99, 96), (3, 0, 97, 98, 100), (5, 8, 107, 104, 101), (106, 6, 3, 100, 103, 105), (8, 11, 113, 110, 109, 107), (112, 9, 6, 106, 108, 111), (11, 14, 118, 119, 114, 113), (12, 9, 112, 115, 116, 117), (118, 14, 17, 15, 12, 117, 122, 120, 121), (15, 17, 20, 18), (18, 20, 23, 21), (21, 23, 26, 24), (24, 26, 28, 27), (27, 28, 32, 30), (30, 32, 35, 33), (33, 35, 38, 36), (36, 38, 41, 39), (39, 41, 43, 42), (42, 43, 46, 45), (45, 46, 49, 48), (48, 49, 52, 51), (51, 52, 55, 54), (54, 55, 58, 57), (57, 58, 61, 60), (60, 61, 65, 63), (63, 65, 67, 66), (66, 67, 70, 69), (69, 70, 73, 72), (72, 73, 76, 75), (75, 76, 79, 78), (78, 79, 82, 81), (81, 82, 85, 84), (87, 84, 85, 89, 128, 127, 124, 123, 125, 126), (89, 91, 135, 132, 130, 128), (134, 90, 87, 126, 129, 131, 133), (14, 11, 8, 5, 1, 95, 91, 89, 85, 82, 79, 76, 73, 70, 67, 65, 61, 58, 55, 52, 49, 46, 43, 41, 38, 35, 32, 28, 26, 23, 20, 17), (91, 95, 140, 138, 136, 135), (93, 90, 134, 137, 139), (95, 1, 96, 142, 140), (97, 0, 93, 139, 141, 143), (93, 0, 3, 6, 9, 12, 15, 18, 21, 24, 27, 30, 33, 36, 39, 42, 45, 48, 51, 54, 57, 60, 63, 66, 69, 72, 75, 78, 81, 84, 87, 90), (2, 4, 103, 100, 98), (7, 105, 103, 4), (10, 108, 106, 105, 7), (13, 111, 108, 10), (16, 115, 112, 111, 13), (19, 116, 115, 16), (22, 122, 117, 116, 19), (122, 22, 25, 120), (120, 25, 29, 121), (121, 29, 31, 119, 118), (119, 31, 34, 114), (114, 34, 37, 110, 113), (110, 37, 40, 109), (109, 40, 44, 104, 107), (104, 44, 47, 102, 101), (102, 47, 50, 99), (99, 50, 53, 142, 96), (142, 53, 56, 138, 140), (138, 56, 59, 136), (136, 59, 62, 132, 135), (132, 62, 64, 130), (130, 64, 68, 127, 128), (127, 68, 71, 124), (124, 71, 74, 123), (123, 74, 77, 125), (125, 77, 80, 129, 126), (129, 80, 83, 131), (131, 83, 86, 133), (133, 86, 88, 137, 134), (137, 88, 92, 141, 139), (25, 22, 19, 16, 13, 10, 7, 4, 2, 94, 92, 88, 86, 83, 80, 77, 74, 71, 68, 64, 62, 59, 56, 53, 50, 47, 44, 40, 37, 34, 31, 29), (141, 92, 94, 143), (143, 94, 2, 98, 97)])
_uv = me_cylinder_002.uv_layers.new(name='UVMap')
_uv.uv.foreach_set('vector', [1.0, 1.0, 0.9688, 1.0, 0.9688, 0.7591, 0.9744, 0.7592, 0.9954, 0.7593, 1.0, 0.7593, 0.9688, 0.5, 1.0, 0.5, 1.0, 0.7408, 0.9861, 0.7408, 0.9688, 0.741, 0.9688, 1.0, 0.9375, 1.0, 0.9375, 0.7581, 0.9535, 0.7588, 0.9688, 0.7591, 0.9375, 0.742, 0.9375, 0.5, 0.9688, 0.5, 0.9688, 0.741, 0.9651, 0.741, 0.9445, 0.7416, 0.9375, 1.0, 0.9062, 1.0, 0.9062, 0.7562, 0.9145, 0.7569, 0.9334, 0.758, 0.9375, 0.7581, 0.9062, 0.7438, 0.9062, 0.5, 0.9375, 0.5, 0.9375, 0.742, 0.9247, 0.7425, 0.907, 0.7438, 0.9062, 1.0, 0.875, 1.0, 0.875, 0.7523, 0.8838, 0.754, 0.8975, 0.7555, 0.9062, 0.7562, 0.875, 0.5, 0.9062, 0.5, 0.9062, 0.7438, 0.8909, 0.7452, 0.8792, 0.7469, 0.875, 0.7479, 0.875, 0.7523, 0.875, 1.0, 0.8438, 1.0, 0.8438, 0.5, 0.875, 0.5, 0.875, 0.7479, 0.8719, 0.7486, 0.8701, 0.7504, 0.8747, 0.7522, 0.8438, 0.5, 0.8438, 1.0, 0.8125, 1.0, 0.8125, 0.5, 0.8125, 0.5, 0.8125, 1.0, 0.7812, 1.0, 0.7812, 0.5, 0.7812, 0.5, 0.7812, 1.0, 0.75, 1.0, 0.75, 0.5, 0.75, 0.5, 0.75, 1.0, 0.7188, 1.0, 0.7188, 0.5, 0.7188, 0.5, 0.7188, 1.0, 0.6875, 1.0, 0.6875, 0.5, 0.6875, 0.5, 0.6875, 1.0, 0.6562, 1.0, 0.6562, 0.5, 0.6562, 0.5, 0.6562, 1.0, 0.625, 1.0, 0.625, 0.5, 0.625, 0.5, 0.625, 1.0, 0.5938, 1.0, 0.5938, 0.5, 0.5938, 0.5, 0.5938, 1.0, 0.5625, 1.0, 0.5625, 0.5, 0.5625, 0.5, 0.5625, 1.0, 0.5312, 1.0, 0.5312, 0.5, 0.5312, 0.5, 0.5312, 1.0, 0.5, 1.0, 0.5, 0.5, 0.5, 0.5, 0.5, 1.0, 0.4688, 1.0, 0.4688, 0.5, 0.4688, 0.5, 0.4688, 1.0, 0.4375, 1.0, 0.4375, 0.5, 0.4375, 0.5, 0.4375, 1.0, 0.4062, 1.0, 0.4062, 0.5, 0.4062, 0.5, 0.4062, 1.0, 0.375, 1.0, 0.375, 0.5, 0.375, 0.5, 0.375, 1.0, 0.3438, 1.0, 0.3438, 0.5, 0.3438, 0.5, 0.3438, 1.0, 0.3125, 1.0, 0.3125, 0.5, 0.3125, 0.5, 0.3125, 1.0, 0.2812, 1.0, 0.2812, 0.5, 0.2812, 0.5, 0.2812, 1.0, 0.25, 1.0, 0.25, 0.5, 0.25, 0.5, 0.25, 1.0, 0.2188, 1.0, 0.2188, 0.5, 0.2188, 0.5, 0.2188, 1.0, 0.1875, 1.0, 0.1875, 0.5, 0.1875, 0.5, 0.1875, 1.0, 0.1562, 1.0, 0.1562, 0.5, 0.1562, 0.5, 0.1562, 1.0, 0.125, 1.0, 0.125, 0.5, 0.09375, 0.5, 0.125, 0.5, 0.125, 1.0, 0.09375, 1.0, 0.09375, 0.7537, 0.09699, 0.7532, 0.1037, 0.7514, 0.1052, 0.7496, 0.1014, 0.7478, 0.09375, 0.7464, 0.09375, 1.0, 0.0625, 1.0, 0.0625, 0.757, 0.07209, 0.7563, 0.08633, 0.7549, 0.09375, 0.7537, 0.0625, 0.7431, 0.0625, 0.5, 0.09375, 0.5, 0.09375, 0.7464, 0.09255, 0.7461, 0.08047, 0.7445, 0.06463, 0.7432, 0.4197, 0.4197, 0.3833, 0.4496, 0.3418, 0.4717, 0.2968, 0.4854, 0.25, 0.49, 0.2032, 0.4854, 0.1582, 0.4717, 0.1167, 0.4496, 0.08029, 0.4197, 0.05045, 0.3833, 0.02827, 0.3418, 0.01461, 0.2968, 0.01, 0.25, 0.01461, 0.2032, 0.02827, 0.1582, 0.05045, 0.1167, 0.08029, 0.08029, 0.1167, 0.05045, 0.1582, 0.02827, 0.2032, 0.01461, 0.25, 0.01, 0.2968, 0.01461, 0.3418, 0.02827, 0.3833, 0.05045, 0.4197, 0.08029, 0.4496, 0.1167, 0.4717, 0.1582, 0.4854, 0.2032, 0.49, 0.25, 0.4854, 0.2968, 0.4717, 0.3418, 0.4496, 0.3833, 0.0625, 1.0, 0.03125, 1.0, 0.03125, 0.7586, 0.03624, 0.7584, 0.05506, 0.7575, 0.0625, 0.757, 0.03125, 0.5, 0.0625, 0.5, 0.0625, 0.7431, 0.04698, 0.7421, 0.03125, 0.7415, 0.03125, 1.0, 0.0, 1.0, 0.0, 0.7593, 0.01622, 0.7591, 0.03125, 0.7586, 0.0, 0.7408, 0.0, 0.5, 0.03125, 0.5, 0.03125, 0.7415, 0.02742, 0.7413, 0.007052, 0.7409, 0.7032, 0.4854, 0.75, 0.49, 0.7968, 0.4854, 0.8418, 0.4717, 0.8833, 0.4496, 0.9197, 0.4197, 0.9496, 0.3833, 0.9717, 0.3418, 0.9854, 0.2968, 0.99, 0.25, 0.9854, 0.2032, 0.9717, 0.1582, 0.9496, 0.1167, 0.9197, 0.08029, 0.8833, 0.05045, 0.8418, 0.02827, 0.7968, 0.01461, 0.75, 0.01, 0.7032, 0.01461, 0.6582, 0.02827, 0.6167, 0.05045, 0.5803, 0.08029, 0.5504, 0.1167, 0.5283, 0.1582, 0.5146, 0.2032, 0.51, 0.25, 0.5146, 0.2968, 0.5283, 0.3418, 0.5504, 0.3833, 0.5803, 0.4197, 0.6167, 0.4496, 0.6582, 0.4717, 1.0, 1.0, 0.9688, 1.0, 0.9688, 0.5283, 0.974, 0.5285, 1.0, 0.5287, 0.9375, 1.0, 0.9375, 0.5274, 0.9688, 0.5283, 0.9688, 1.0, 0.9062, 1.0, 0.9062, 0.5261, 0.9259, 0.527, 0.9375, 0.5274, 0.9375, 1.0, 0.875, 1.0, 0.875, 0.5248, 0.9062, 0.5261, 0.9062, 1.0, 0.8438, 1.0, 0.8438, 0.5232, 0.8734, 0.5247, 0.875, 0.5248, 0.875, 1.0, 0.8125, 1.0, 0.8125, 0.522, 0.8438, 0.5232, 0.8438, 1.0, 0.7812, 1.0, 0.7812, 0.5212, 0.7932, 0.5216, 0.8125, 0.522, 0.8125, 1.0, 0.7812, 0.5212, 0.7812, 1.0, 0.75, 1.0, 0.75, 0.521, 0.75, 0.521, 0.75, 1.0, 0.7188, 1.0, 0.7188, 0.5216, 0.7188, 0.5216, 0.7188, 1.0, 0.6875, 1.0, 0.6875, 0.5225, 0.718, 0.5216, 0.6875, 0.5225, 0.6875, 1.0, 0.6562, 1.0, 0.6562, 0.5239, 0.6562, 0.5239, 0.6562, 1.0, 0.625, 1.0, 0.625, 0.5253, 0.6412, 0.5247, 0.625, 0.5253, 0.625, 1.0, 0.5938, 1.0, 0.5938, 0.5267, 0.5938, 0.5267, 0.5938, 1.0, 0.5625, 1.0, 0.5625, 0.5278, 0.5878, 0.527, 0.5625, 0.5278, 0.5625, 1.0, 0.5312, 1.0, 0.5312, 0.5285, 0.5399, 0.5285, 0.5312, 0.5285, 0.5312, 1.0, 0.5, 1.0, 0.5, 0.5289, 0.5, 0.5289, 0.5, 1.0, 0.4688, 1.0, 0.4688, 0.5287, 0.4931, 0.5289, 0.4688, 0.5287, 0.4688, 1.0, 0.4375, 1.0, 0.4375, 0.5282, 0.4451, 0.5285, 0.4375, 0.5282, 0.4375, 1.0, 0.4062, 1.0, 0.4062, 0.5274, 0.4062, 0.5274, 0.4062, 1.0, 0.375, 1.0, 0.375, 0.5263, 0.392, 0.527, 0.375, 0.5263, 0.375, 1.0, 0.3438, 1.0, 0.3438, 0.5253, 0.3438, 0.5253, 0.3438, 1.0, 0.3125, 1.0, 0.3125, 0.5244, 0.3211, 0.5247, 0.3125, 0.5244, 0.3125, 1.0, 0.2812, 1.0, 0.2812, 0.5237, 0.2812, 0.5237, 0.2812, 1.0, 0.25, 1.0, 0.25, 0.5236, 0.25, 0.5236, 0.25, 1.0, 0.2188, 1.0, 0.2188, 0.524, 0.2188, 0.524, 0.2188, 1.0, 0.1875, 1.0, 0.1875, 0.5248, 0.1923, 0.5247, 0.1875, 0.5248, 0.1875, 1.0, 0.1562, 1.0, 0.1562, 0.5257, 0.1562, 0.5257, 0.1562, 1.0, 0.125, 1.0, 0.125, 0.5269, 0.125, 0.5269, 0.125, 1.0, 0.09375, 1.0, 0.09375, 0.5277, 0.1215, 0.527, 0.09375, 0.5277, 0.09375, 1.0, 0.0625, 1.0, 0.0625, 0.5285, 0.06882, 0.5285, 0.49, 0.25, 0.4882, 0.2319, 0.4787, 0.1812, 0.4603, 0.1368, 0.4338, 0.09742, 0.4001, 0.06424, 0.3418, 0.4717, 0.2968, 0.4854, 0.25, 0.49, 0.2032, 0.4854, 0.1582, 0.4717, 0.1167, 0.4496, 0.08029, 0.4197, 0.05045, 0.3833, 0.02827, 0.3418, 0.01461, 0.2968, 0.01, 0.25, 0.01178, 0.2681, 0.02126, 0.3188, 0.03969, 0.3632, 0.06624, 0.4026, 0.09986, 0.4358, 0.1393, 0.4616, 0.1829, 0.4792, 0.2292, 0.4879, 0.2762, 0.4874, 0.3222, 0.4777, 0.3833, 0.05045, 0.4197, 0.08029, 0.4496, 0.1167, 0.4717, 0.1582, 0.4854, 0.2032, 0.0625, 0.5285, 0.0625, 1.0, 0.03125, 1.0, 0.03125, 0.5288, 0.03125, 0.5288, 0.03125, 1.0, 0.0, 1.0, 0.0, 0.5287, 0.02075, 0.5289])
me_cylinder_002.update()
me_cube_004 = bpy.data.meshes.new('Cube.004')
me_cube_004.from_pydata([(-0.9987, -1.0, -1.019), (-0.956, -1.0, 0.3773), (-0.9987, 1.0, -1.019), (-0.956, 1.0, 0.3773), (1.974, -1.0, -1.02), (1.067, -1.0, 0.05019), (1.974, 1.0, -1.02), (1.067, 1.0, 0.05019)], [], [(0, 1, 3, 2), (2, 3, 7, 6), (6, 7, 5, 4), (4, 5, 1, 0), (2, 6, 4, 0), (7, 3, 1, 5)])
_uv = me_cube_004.uv_layers.new(name='UVMap')
_uv.uv.foreach_set('vector', [0.375, 0.0, 0.625, 0.0, 0.625, 0.25, 0.375, 0.25, 0.375, 0.25, 0.625, 0.25, 0.625, 0.5, 0.375, 0.5, 0.375, 0.5, 0.625, 0.5, 0.625, 0.75, 0.375, 0.75, 0.375, 0.75, 0.625, 0.75, 0.625, 1.0, 0.375, 1.0, 0.125, 0.5, 0.375, 0.5, 0.375, 0.75, 0.125, 0.75, 0.625, 0.5, 0.875, 0.5, 0.875, 0.75, 0.625, 0.75])
me_cube_004.update()
me_cube_005 = bpy.data.meshes.new('Cube.005')
me_cube_005.from_pydata([(-1.848, -1.0, -1.0), (-1.141, -1.0, 0.04597), (-1.848, 1.0, -1.0), (-1.141, 1.0, 0.04597), (1.0, -1.0, -1.0), (1.0, -1.0, 0.3765), (1.0, 1.0, -1.0), (1.0, 1.0, 0.3765)], [], [(0, 1, 3, 2), (2, 3, 7, 6), (6, 7, 5, 4), (4, 5, 1, 0), (2, 6, 4, 0), (7, 3, 1, 5)])
_uv = me_cube_005.uv_layers.new(name='UVMap')
_uv.uv.foreach_set('vector', [0.375, 0.0, 0.625, 0.0, 0.625, 0.25, 0.375, 0.25, 0.375, 0.25, 0.625, 0.25, 0.625, 0.5, 0.375, 0.5, 0.375, 0.5, 0.625, 0.5, 0.625, 0.75, 0.375, 0.75, 0.375, 0.75, 0.625, 0.75, 0.625, 1.0, 0.375, 1.0, 0.125, 0.5, 0.375, 0.5, 0.375, 0.75, 0.125, 0.75, 0.625, 0.5, 0.875, 0.5, 0.875, 0.75, 0.625, 0.75])
me_cube_005.update()

# ---- objects
ob_cube = bpy.data.objects.new('Cube', me_cube_001)
ob_airfoil_014 = bpy.data.objects.new('Airfoil.014', me_airfoil_021)
ob_airfoil_009 = bpy.data.objects.new('Airfoil.009', me_airfoil_020)
ob_cube_001 = bpy.data.objects.new('Cube.001', me_cube_002)
ob_cylinder = bpy.data.objects.new('Cylinder', me_cylinder)
ob_cube_002 = bpy.data.objects.new('Cube.002', me_cube_003)
ob_cylinder_001 = bpy.data.objects.new('Cylinder.001', me_cylinder_001)
ob_cylinder_002 = bpy.data.objects.new('Cylinder.002', me_cylinder_002)
ob_cube_003 = bpy.data.objects.new('Cube.003', me_cube_004)
ob_cube_004 = bpy.data.objects.new('Cube.004', me_cube_005)

# ---- transforms, parenting, visibility, modifiers, constraints
ob_cube.location = (0.8382, 0.64, 0.03632)
ob_cube.scale = (0.01, 0.005, 0.01)
ob_airfoil_014.parent = ob_cube_002
ob_airfoil_014.matrix_parent_inverse = Matrix(((99.9, -0.0, -4.579, -87.23), (-0.0, 200.0, -0.0, -131.5), (9.158, -0.0, 199.8, -13.98), (-0.0, 0.0, -0.0, 1.0)))
ob_airfoil_014.location = (0.8578, 0.6575, 0.003521)
ob_airfoil_014.rotation_euler = (1.571, -0.0, 0.0)
ob_airfoil_014.scale = (0.4, 0.3303, 1.0)
ob_airfoil_009.location = (0.8578, 0.64, 0.003521)
ob_airfoil_009.rotation_euler = (1.571, -0.0, 0.0)
ob_airfoil_009.scale = (0.4, 0.3303, 1.0)
ob_cube_001.location = (0.9128, 0.64, 0.03301)
ob_cube_001.rotation_euler = (0.0, 0.07052, 0.0)
ob_cube_001.scale = (0.01, 0.005, 0.01)
ob_cylinder.location = (0.8745, 0.6665, 0.03082)
ob_cylinder.rotation_euler = (-0.0, 1.571, 1.571)
ob_cylinder.scale = (0.001671, 0.001671, 0.025)
ob_cube_002.parent = ob_cylinder_002
ob_cube_002.matrix_parent_inverse = Matrix(((-17.46, -0.0, -400.2, 27.66), (-0.0, 400.6, -0.0, -256.4), (22.2, -0.0, -0.9683, -19.39), (-0.0, -0.0, -0.0, 1.0)))
ob_cube_002.location = (0.8745, 0.6575, 0.02986)
ob_cube_002.rotation_euler = (0.0, 0.0458, 0.0)
ob_cube_002.scale = (0.01, 0.005, 0.005)
ob_cylinder_001.location = (0.8745, 0.6419, 0.03411)
ob_cylinder_001.rotation_euler = (-0.0, 1.614, -0.0)
ob_cylinder_001.scale = (0.002496, 0.002496, 0.045)
ob_cylinder_002.location = (0.8745, 0.64, 0.03097)
ob_cylinder_002.rotation_euler = (-0.0, 1.614, -0.0)
ob_cylinder_002.scale = (0.002496, 0.002496, 0.045)
ob_cube_003.location = (0.9128, 0.64, 0.03301)
ob_cube_003.rotation_euler = (0.0, 0.07052, 0.0)
ob_cube_003.scale = (0.01, 0.005, 0.01)
ob_cube_004.location = (0.8382, 0.64, 0.03632)
ob_cube_004.scale = (0.01, 0.005, 0.01)

# ---- collection membership
col_collection.objects.link(ob_cube)
col_collection.objects.link(ob_airfoil_014)
col_collection.objects.link(ob_airfoil_009)
col_collection.objects.link(ob_cube_001)
col_collection.objects.link(ob_cylinder)
col_collection.objects.link(ob_cube_002)
col_collection.objects.link(ob_cylinder_001)
col_collection.objects.link(ob_cylinder_002)
col_collection.objects.link(ob_cube_003)
col_collection.objects.link(ob_cube_004)

# ---- scene / render settings (as saved in the file)
scene.frame_start = 1; scene.frame_end = 250; scene.frame_set(1)
scene.render.engine = 'BLENDER_EEVEE_NEXT'
scene.cycles.sampling_pattern = 'TABULATED_SOBOL'
scene.view_settings.view_transform = 'Filmic'
bpy.context.view_layer.update()

# ---- added for rendering (the .blend has no active camera and no usable light): camera, sun
cam_auto = bpy.data.cameras.new('AutoCamera')
cam_auto.lens = 50.0
cam_auto.sensor_width = 36.0
cam_auto.clip_end = 1000.0
ob_auto_camera = bpy.data.objects.new('AutoCamera', cam_auto)
scene.collection.objects.link(ob_auto_camera)
ob_auto_camera.location = (1.27464, 0.210741, 0.314735)
ob_auto_camera.rotation_euler = (1.09748, -7.21219e-08, 0.694738)
scene.camera = ob_auto_camera
light_auto_sun = bpy.data.lights.new('AutoSun', 'SUN')
light_auto_sun.energy = 3.0
light_auto_sun.angle = 0.0523599
ob_auto_sun = bpy.data.objects.new('AutoSun', light_auto_sun)
scene.collection.objects.link(ob_auto_sun)
ob_auto_sun.rotation_euler = (0.872665, 0.174533, 0.523599)
bpy.context.view_layer.update()
